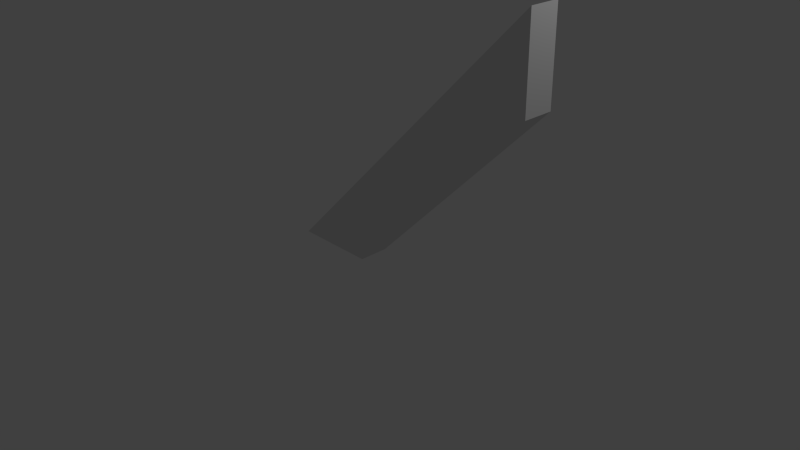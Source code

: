 # Source: wooden_Beam.blend  (saved by Blender 2.76.0; exported with 4.5.12 LTS)
import bpy
from mathutils import Matrix  # noqa: F401  (used for matrix-valued properties, if any)

bpy.ops.wm.read_factory_settings(use_empty=True)
scene = bpy.context.scene
scene.name = 'Scene'

# ---- collections
col_collection_1 = bpy.data.collections.new('Collection 1'); scene.collection.children.link(col_collection_1)

# ---- world
world_world = bpy.data.worlds.new('World'); scene.world = world_world
world_world.color = (0.05088, 0.05088, 0.05088)
world_world.use_sun_shadow = False
world_world.sun_shadow_jitter_overblur = 0.0
world_world.cycles.sampling_method = 'MANUAL'
world_world.cycles.sample_map_resolution = 256

# ---- cameras
cam_camera = bpy.data.cameras.new('Camera')
cam_camera.clip_end = 100.0
cam_camera.lens = 35.0
cam_camera.sensor_width = 32.0
cam_camera.sensor_height = 18.0
cam_camera.ortho_scale = 7.314
cam_camera.dof.focus_distance = 0.0
cam_camera.dof.aperture_fstop = 128.0

# ---- lights
light_lamp = bpy.data.lights.new('Lamp', 'POINT')
light_lamp.transmission_factor = 0.0
light_lamp.cutoff_distance = 30.0
light_lamp.energy = 100.0
light_lamp.shadow_buffer_clip_start = 1.001
light_lamp.shadow_soft_size = 0.1
light_lamp.shadow_maximum_resolution = 0.006
light_lamp.use_absolute_resolution = True
light_lamp.cycles.use_multiple_importance_sampling = False

# ---- meshes
me_wooden_beam = bpy.data.meshes.new('Wooden Beam')
me_wooden_beam.from_pydata([(0.0, 0.0, -0.5), (-2.828, 8.882e-15, -0.5), (6.374, 6.354, -0.5), (6.374, 9.173, -0.5), (6.374, 9.173, 0.5), (-2.828, 8.882e-15, 0.5), (6.374, 6.354, 0.5), (0.0, 0.0, 0.5)], [], [(1, 0, 7, 5), (5, 7, 6, 4), (3, 1, 5, 4), (2, 3, 4, 6), (1, 3, 2, 0), (0, 2, 6, 7)])
me_wooden_beam.use_remesh_preserve_volume = False
me_wooden_beam.use_remesh_preserve_attributes = False
me_wooden_beam.use_mirror_vertex_groups = False
me_wooden_beam.update()

# ---- objects
ob_wooden_beam = bpy.data.objects.new('Wooden Beam', me_wooden_beam)
ob_lamp = bpy.data.objects.new('Lamp', light_lamp)
ob_camera = bpy.data.objects.new('Camera', cam_camera)

# ---- transforms, parenting, visibility, modifiers, constraints
ob_wooden_beam.location = (0.0, 0.0, 0.0)
ob_wooden_beam.rotation_euler = (1.571, 2.22e-16, 2.22e-16)
ob_wooden_beam.scale = (0.3909, 0.3909, 0.3909)
ob_wooden_beam.lineart.crease_threshold = 0.0
ob_lamp.location = (4.076, 1.005, 5.904)
ob_lamp.rotation_euler = (0.6503, 0.05522, 1.866)
ob_lamp.lock_rotations_4d = False
ob_lamp.empty_display_type = 'ARROWS'
ob_lamp.color = (0.0, 0.0, 0.0, 0.0)
ob_lamp.lineart.crease_threshold = 0.0
ob_camera.location = (7.481, -6.508, 5.344)
ob_camera.rotation_euler = (1.109, 0.01082, 0.8149)
ob_camera.lock_rotations_4d = False
ob_camera.empty_display_type = 'ARROWS'
ob_camera.color = (0.0, 0.0, 0.0, 0.0)
ob_camera.display_type = 'WIRE'
ob_camera.lineart.crease_threshold = 0.0

# ---- collection membership
col_collection_1.objects.link(ob_wooden_beam)
col_collection_1.objects.link(ob_lamp)
col_collection_1.objects.link(ob_camera)

# ---- scene / render settings (as saved in the file)
scene.camera = ob_camera
scene.frame_start = 1; scene.frame_end = 250; scene.frame_set(1)
scene.render.engine = 'BLENDER_EEVEE_NEXT'
scene.render.resolution_percentage = 50
scene.render.dither_intensity = 0.0
scene.cycles.use_denoising = False
scene.cycles.samples = 10
scene.cycles.sampling_pattern = 'TABULATED_SOBOL'
scene.cycles.light_sampling_threshold = 0.0
scene.cycles.use_adaptive_sampling = False
scene.cycles.use_light_tree = False
scene.cycles.blur_glossy = 0.0
scene.cycles.pixel_filter_type = 'GAUSSIAN'
scene.cycles.sample_clamp_indirect = 0.0
scene.view_settings.view_transform = 'Standard'
bpy.context.view_layer.update()
